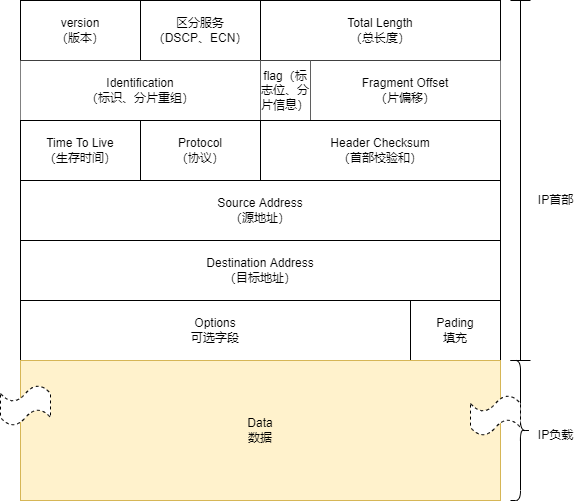

The diagram above was exported from draw.io. Its source (the exported page's mxGraphModel, read from the mxfile embedded in the PNG):
<mxGraphModel dx="1422" dy="793" grid="1" gridSize="10" guides="1" tooltips="1" connect="1" arrows="1" fold="1" page="1" pageScale="1" pageWidth="827" pageHeight="1169" math="0" shadow="0">
  <root>
    <mxCell id="0" />
    <mxCell id="1" parent="0" />
    <mxCell id="mIng1DJrsQZJDd-Cd1Et-1" value="version&lt;br&gt;（版本）" style="rounded=0;whiteSpace=wrap;html=1;" parent="1" vertex="1">
      <mxGeometry x="120" y="80" width="120" height="60" as="geometry" />
    </mxCell>
    <mxCell id="mIng1DJrsQZJDd-Cd1Et-2" value="区分服务&lt;br&gt;（DSCP、ECN）" style="rounded=0;whiteSpace=wrap;html=1;" parent="1" vertex="1">
      <mxGeometry x="240" y="80" width="120" height="60" as="geometry" />
    </mxCell>
    <mxCell id="mIng1DJrsQZJDd-Cd1Et-3" value="Total Length&lt;br&gt;（总长度）" style="rounded=0;whiteSpace=wrap;html=1;" parent="1" vertex="1">
      <mxGeometry x="360" y="80" width="240" height="60" as="geometry" />
    </mxCell>
    <mxCell id="mIng1DJrsQZJDd-Cd1Et-4" value="Identification&lt;br&gt;（标识、分片重组）" style="rounded=0;whiteSpace=wrap;html=1;dashed=1;dashPattern=1 1;" parent="1" vertex="1">
      <mxGeometry x="120" y="140" width="240" height="60" as="geometry" />
    </mxCell>
    <mxCell id="mIng1DJrsQZJDd-Cd1Et-7" style="edgeStyle=orthogonalEdgeStyle;rounded=0;orthogonalLoop=1;jettySize=auto;html=1;exitX=1;exitY=0.5;exitDx=0;exitDy=0;entryX=0;entryY=0.5;entryDx=0;entryDy=0;" parent="1" source="mIng1DJrsQZJDd-Cd1Et-5" target="mIng1DJrsQZJDd-Cd1Et-6" edge="1">
      <mxGeometry relative="1" as="geometry" />
    </mxCell>
    <mxCell id="mIng1DJrsQZJDd-Cd1Et-5" value="flag（标志位、分片信息）" style="rounded=0;whiteSpace=wrap;html=1;dashed=1;dashPattern=1 1;" parent="1" vertex="1">
      <mxGeometry x="360" y="140" width="50" height="60" as="geometry" />
    </mxCell>
    <mxCell id="mIng1DJrsQZJDd-Cd1Et-6" value="Fragment Offset&lt;br&gt;（片偏移）" style="rounded=0;whiteSpace=wrap;html=1;dashed=1;dashPattern=1 1;" parent="1" vertex="1">
      <mxGeometry x="410" y="140" width="190" height="60" as="geometry" />
    </mxCell>
    <mxCell id="HwlnOimc46ugmF20U-wt-1" value="Time To Live&lt;br&gt;（生存时间）" style="rounded=0;whiteSpace=wrap;html=1;" parent="1" vertex="1">
      <mxGeometry x="120" y="200" width="120" height="60" as="geometry" />
    </mxCell>
    <mxCell id="HwlnOimc46ugmF20U-wt-2" value="Protocol&lt;br&gt;（协议）" style="rounded=0;whiteSpace=wrap;html=1;" parent="1" vertex="1">
      <mxGeometry x="240" y="200" width="120" height="60" as="geometry" />
    </mxCell>
    <mxCell id="HwlnOimc46ugmF20U-wt-3" value="Header Checksum&lt;br&gt;（首部校验和）" style="rounded=0;whiteSpace=wrap;html=1;" parent="1" vertex="1">
      <mxGeometry x="360" y="200" width="240" height="60" as="geometry" />
    </mxCell>
    <mxCell id="HwlnOimc46ugmF20U-wt-4" value="Source Address&lt;br&gt;（源地址）" style="rounded=0;whiteSpace=wrap;html=1;" parent="1" vertex="1">
      <mxGeometry x="120" y="260" width="480" height="60" as="geometry" />
    </mxCell>
    <mxCell id="HwlnOimc46ugmF20U-wt-5" value="Destination Address&lt;br&gt;（目标地址）" style="rounded=0;whiteSpace=wrap;html=1;" parent="1" vertex="1">
      <mxGeometry x="120" y="320" width="480" height="60" as="geometry" />
    </mxCell>
    <mxCell id="HwlnOimc46ugmF20U-wt-6" value="Options&lt;br&gt;可选字段" style="rounded=0;whiteSpace=wrap;html=1;" parent="1" vertex="1">
      <mxGeometry x="120" y="380" width="390" height="60" as="geometry" />
    </mxCell>
    <mxCell id="HwlnOimc46ugmF20U-wt-7" value="Pading&lt;br&gt;填充" style="rounded=0;whiteSpace=wrap;html=1;" parent="1" vertex="1">
      <mxGeometry x="510" y="380" width="90" height="60" as="geometry" />
    </mxCell>
    <mxCell id="HwlnOimc46ugmF20U-wt-8" value="Data&lt;br&gt;数据" style="rounded=0;whiteSpace=wrap;html=1;fillColor=#fff2cc;strokeColor=#d6b656;" parent="1" vertex="1">
      <mxGeometry x="120" y="440" width="480" height="140" as="geometry" />
    </mxCell>
    <mxCell id="HwlnOimc46ugmF20U-wt-10" value="" style="shape=curlyBracket;whiteSpace=wrap;html=1;rounded=1;flipH=1;" parent="1" vertex="1">
      <mxGeometry x="610" y="440" width="20" height="140" as="geometry" />
    </mxCell>
    <mxCell id="HwlnOimc46ugmF20U-wt-11" value="IP负载" style="text;html=1;resizable=0;autosize=1;align=center;verticalAlign=middle;points=[];fillColor=none;strokeColor=none;rounded=0;" parent="1" vertex="1">
      <mxGeometry x="630" y="505" width="50" height="20" as="geometry" />
    </mxCell>
    <mxCell id="HwlnOimc46ugmF20U-wt-12" value="" style="shape=crossbar;whiteSpace=wrap;html=1;rounded=1;direction=south;" parent="1" vertex="1">
      <mxGeometry x="610" y="80" width="20" height="360" as="geometry" />
    </mxCell>
    <mxCell id="HwlnOimc46ugmF20U-wt-13" value="IP首部" style="text;html=1;resizable=0;autosize=1;align=center;verticalAlign=middle;points=[];fillColor=none;strokeColor=none;rounded=0;" parent="1" vertex="1">
      <mxGeometry x="630" y="270" width="50" height="20" as="geometry" />
    </mxCell>
    <mxCell id="HwlnOimc46ugmF20U-wt-14" value="" style="shape=tape;whiteSpace=wrap;html=1;dashed=1;" parent="1" vertex="1">
      <mxGeometry x="100" y="465" width="50" height="40" as="geometry" />
    </mxCell>
    <mxCell id="HwlnOimc46ugmF20U-wt-15" value="" style="shape=tape;whiteSpace=wrap;html=1;dashed=1;" parent="1" vertex="1">
      <mxGeometry x="570" y="475" width="50" height="40" as="geometry" />
    </mxCell>
  </root>
</mxGraphModel>